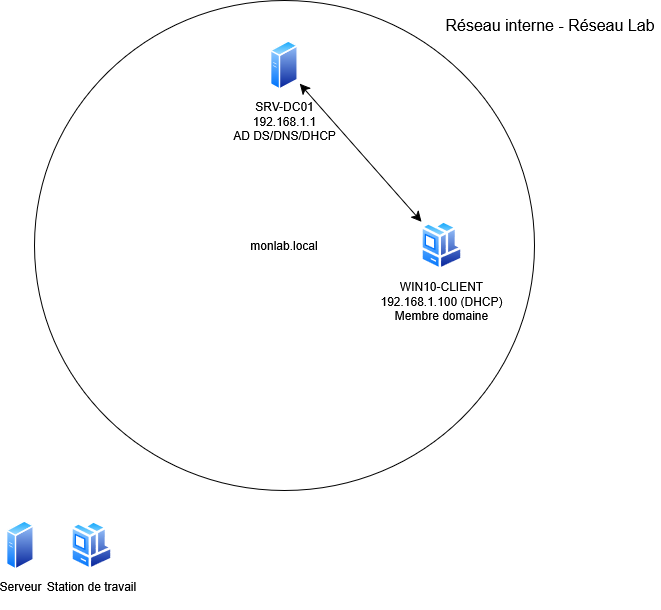

The diagram above was exported from draw.io. Its source (the exported page's mxGraphModel, read from the mxfile embedded in the PNG):
<mxGraphModel dx="895" dy="358" grid="1" gridSize="10" guides="1" tooltips="1" connect="1" arrows="1" fold="1" page="1" pageScale="1" pageWidth="850" pageHeight="1100" math="0" shadow="0">
  <root>
    <mxCell id="0" />
    <mxCell id="1" parent="0" />
    <mxCell id="tvwoTE5GI743m_rQMUM5-2" parent="1" style="ellipse;whiteSpace=wrap;html=1;fillColor=none;strokeWidth=1;" value="monlab.local" vertex="1">
      <mxGeometry height="490" width="500" x="84" y="90" as="geometry" />
    </mxCell>
    <mxCell id="tvwoTE5GI743m_rQMUM5-1" parent="1" style="image;aspect=fixed;perimeter=ellipsePerimeter;html=1;align=center;shadow=0;dashed=0;spacingTop=3;image=img/lib/active_directory/generic_server.svg;" value="&lt;div&gt;SRV-DC01&lt;/div&gt;&lt;div&gt;192.168.1.1&lt;/div&gt;AD DS/DNS/DHCP" vertex="1">
      <mxGeometry height="50" width="28.000000000000004" x="320" y="130" as="geometry" />
    </mxCell>
    <mxCell id="EGKxsGOesuaoUbfOqCDR-1" parent="1" style="image;aspect=fixed;perimeter=ellipsePerimeter;html=1;align=center;shadow=0;dashed=0;spacingTop=3;image=img/lib/active_directory/workstation_client.svg;" value="&lt;div&gt;WIN10-CLIENT&lt;/div&gt;&lt;div&gt;192.168.1.100 (DHCP)&lt;/div&gt;&lt;div&gt;Membre domaine&lt;/div&gt;&lt;div&gt;&lt;br&gt;&lt;/div&gt;" vertex="1">
      <mxGeometry height="50" width="42.5" x="470" y="310" as="geometry" />
    </mxCell>
    <mxCell id="EGKxsGOesuaoUbfOqCDR-2" edge="1" parent="1" source="tvwoTE5GI743m_rQMUM5-1" style="endArrow=classic;startArrow=classic;html=1;rounded=0;fontSize=12;startSize=8;endSize=8;curved=1;exitX=1.044;exitY=0.865;exitDx=0;exitDy=0;entryX=0.024;entryY=0.025;entryDx=0;entryDy=0;entryPerimeter=0;exitPerimeter=0;" target="EGKxsGOesuaoUbfOqCDR-1" value="">
      <mxGeometry height="50" relative="1" width="50" as="geometry">
        <mxPoint x="380" y="480" as="sourcePoint" />
        <mxPoint x="430" y="430" as="targetPoint" />
      </mxGeometry>
    </mxCell>
    <mxCell id="HYAlmeEEprKqJxTFDebK-1" parent="1" style="text;html=1;whiteSpace=wrap;strokeColor=none;fillColor=none;align=center;verticalAlign=middle;rounded=0;fontSize=16;" value="Réseau interne - Réseau Lab" vertex="1">
      <mxGeometry height="30" width="220" x="490" y="100" as="geometry" />
    </mxCell>
    <mxCell id="HYAlmeEEprKqJxTFDebK-2" parent="1" style="image;aspect=fixed;perimeter=ellipsePerimeter;html=1;align=center;shadow=0;dashed=0;spacingTop=3;image=img/lib/active_directory/generic_server.svg;" value="&lt;div&gt;Serveur&lt;/div&gt;&lt;div&gt;&lt;br&gt;&lt;/div&gt;" vertex="1">
      <mxGeometry height="50" width="28.000000000000004" x="56" y="610" as="geometry" />
    </mxCell>
    <mxCell id="HYAlmeEEprKqJxTFDebK-6" parent="1" style="image;aspect=fixed;perimeter=ellipsePerimeter;html=1;align=center;shadow=0;dashed=0;spacingTop=3;image=img/lib/active_directory/workstation_client.svg;" value="Station de travail" vertex="1">
      <mxGeometry height="50" width="42.5" x="120" y="610" as="geometry" />
    </mxCell>
  </root>
</mxGraphModel>